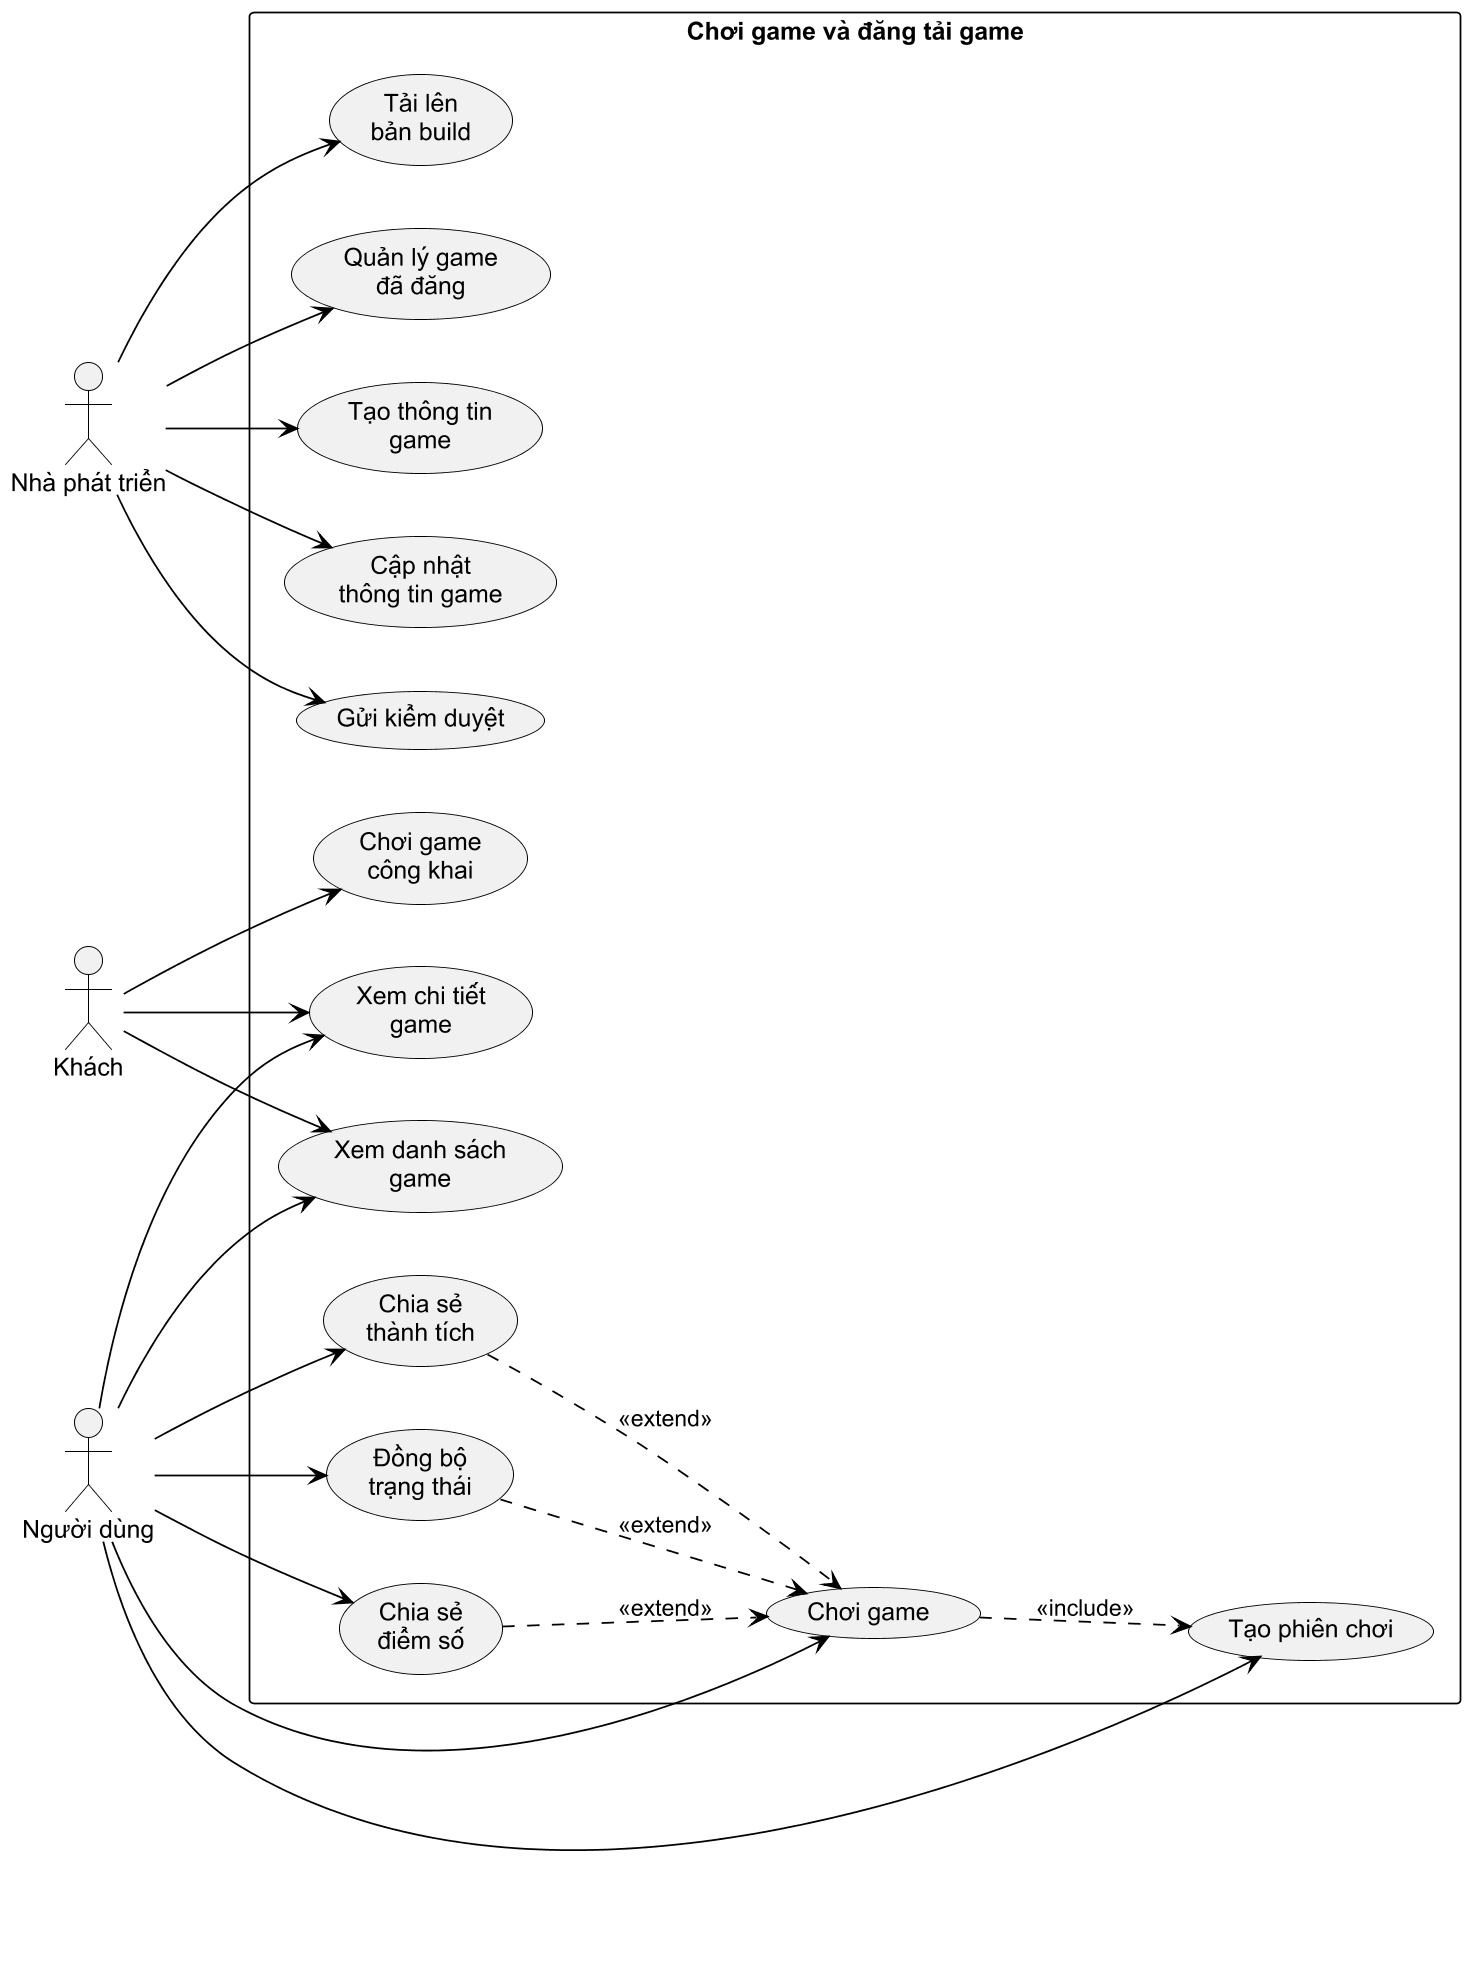

The diagram above was rendered by PlantUML. Its source (embedded in the PNG):
@startuml
skinparam monochrome true
skinparam shadowing false
skinparam defaultFontName Arial
skinparam dpi 170
skinparam packageStyle rectangle
skinparam ArrowColor Black
skinparam ActorBorderColor Black
skinparam UsecaseBorderColor Black
skinparam RectangleBorderColor Black
skinparam ClassBorderColor Black
skinparam handwritten false
left to right direction
actor "Khách" as Guest
actor "Người dùng" as User
actor "Nhà phát triển" as Dev
rectangle "Chơi game và đăng tải game" {
  usecase "Xem danh sách\ngame" as UC_List
  usecase "Xem chi tiết\ngame" as UC_Detail
  usecase "Chơi game\ncông khai" as UC_Public
  usecase "Chơi game" as UC_Play
  usecase "Tạo phiên chơi" as UC_Session
  usecase "Đồng bộ\ntrạng thái" as UC_Sync
  usecase "Chia sẻ\nđiểm số" as UC_Score
  usecase "Chia sẻ\nthành tích" as UC_Achievement
  usecase "Tạo thông tin\ngame" as UC_Create
  usecase "Cập nhật\nthông tin game" as UC_Update
  usecase "Tải lên\nbản build" as UC_Upload
  usecase "Gửi kiểm duyệt" as UC_Review
  usecase "Quản lý game\nđã đăng" as UC_Manage
}
Guest --> UC_List
Guest --> UC_Detail
Guest --> UC_Public
User --> UC_List
User --> UC_Detail
User --> UC_Play
User --> UC_Session
User --> UC_Sync
User --> UC_Score
User --> UC_Achievement
Dev --> UC_Create
Dev --> UC_Update
Dev --> UC_Upload
Dev --> UC_Review
Dev --> UC_Manage
UC_Play ..> UC_Session : <<include>>
UC_Sync ..> UC_Play : <<extend>>
UC_Score ..> UC_Play : <<extend>>
UC_Achievement ..> UC_Play : <<extend>>
@enduml